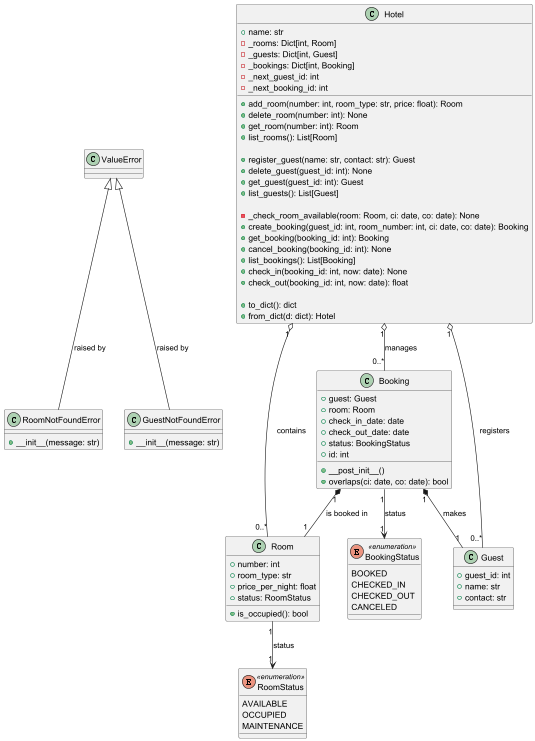

The diagram above was rendered by PlantUML. Its source (embedded in the PNG):
@startuml hotel

' ==== Enums ====
enum RoomStatus <<enumeration>> {
  AVAILABLE
  OCCUPIED
  MAINTENANCE
}

enum BookingStatus <<enumeration>> {
  BOOKED
  CHECKED_IN
  CHECKED_OUT
  CANCELED
}

' ==== Exceptions ====
class RoomNotFoundError {
  +__init__(message: str)
}

class GuestNotFoundError {
  +__init__(message: str)
}

RoomNotFoundError -up-|> ValueError : «raised by»
GuestNotFoundError -up-|> ValueError : «raised by»

' ==== Hotel ====
class Hotel {
  +name: str
  -_rooms: Dict[int, Room]
  -_guests: Dict[int, Guest]
  -_bookings: Dict[int, Booking]
  -_next_guest_id: int
  -_next_booking_id: int

  +add_room(number: int, room_type: str, price: float): Room
  +delete_room(number: int): None
  +get_room(number: int): Room
  +list_rooms(): List[Room]

  +register_guest(name: str, contact: str): Guest
  +delete_guest(guest_id: int): None
  +get_guest(guest_id: int): Guest
  +list_guests(): List[Guest]

  -_check_room_available(room: Room, ci: date, co: date): None
  +create_booking(guest_id: int, room_number: int, ci: date, co: date): Booking
  +get_booking(booking_id: int): Booking
  +cancel_booking(booking_id: int): None
  +list_bookings(): List[Booking]
  +check_in(booking_id: int, now: date): None
  +check_out(booking_id: int, now: date): float

  +to_dict(): dict
  +from_dict(d: dict): Hotel
}

' ==== Room ====
class Room {
  +number: int
  +room_type: str
  +price_per_night: float
  +status: RoomStatus

  +is_occupied(): bool
}

' ==== Guest ====
class Guest {
  +guest_id: int
  +name: str
  +contact: str
}

' ==== Booking ====
class Booking {
  +guest: Guest
  +room: Room
  +check_in_date: date
  +check_out_date: date
  +status: BookingStatus
  +id: int

  +__post_init__()
  +overlaps(ci: date, co: date): bool
}

' ==== Отношения как на картинке ====
Hotel "1" o-- "0..*" Room : «contains»
Hotel "1" o-- "0..*" Guest : «registers»
Hotel "1" o-- "0..*" Booking : «manages»

Room "1" --> "1" RoomStatus : «status»
Booking "1" --> "1" BookingStatus : «status»

Booking "1" *-- "1" Room : «is booked in»
Booking "1" *-- "1" Guest : «makes»

@enduml